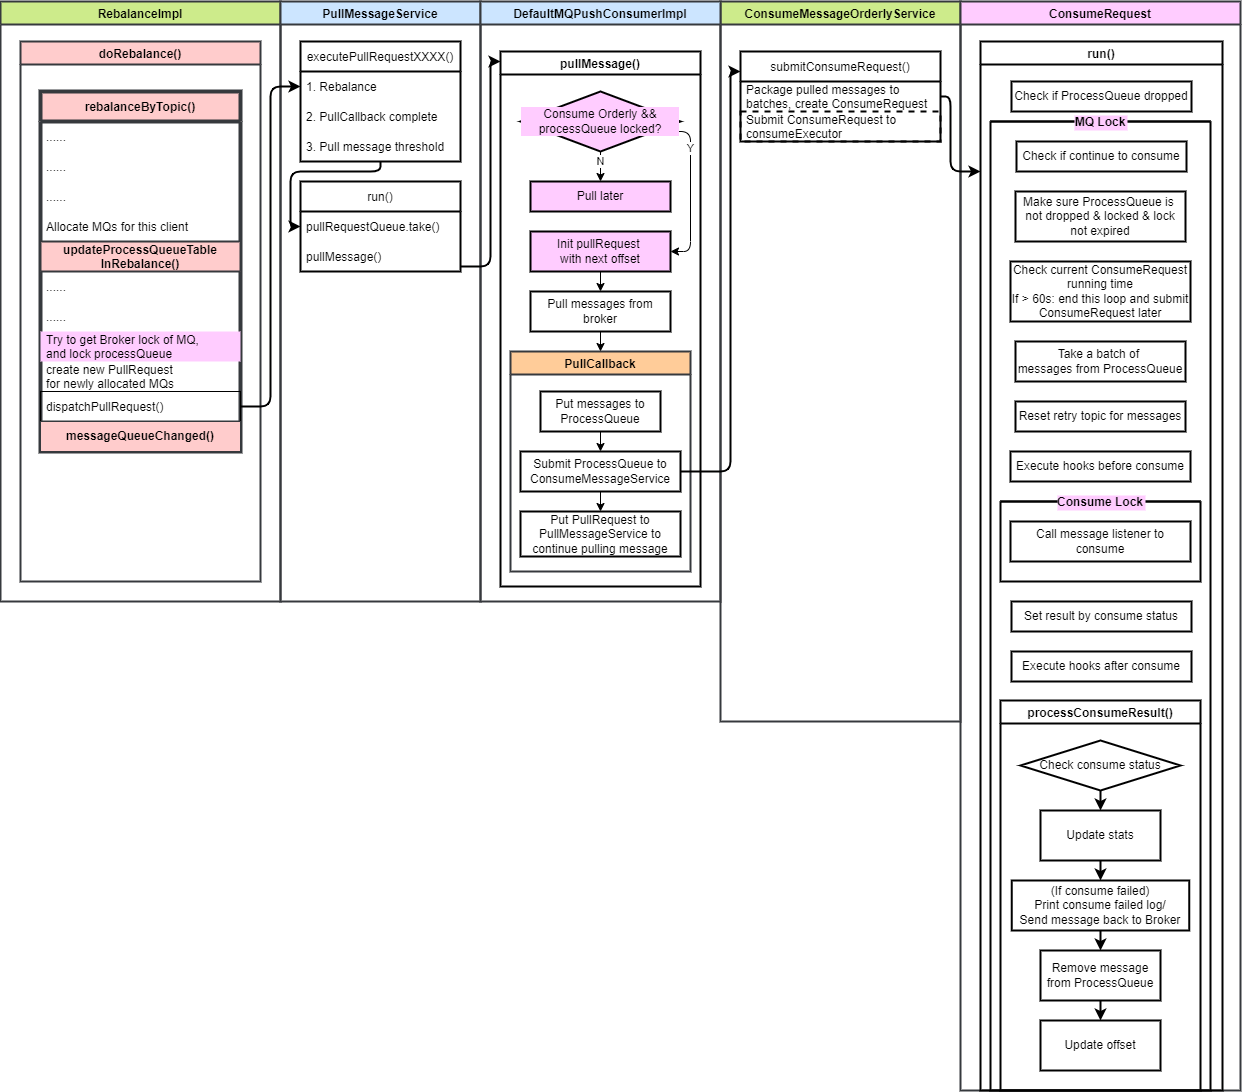

The diagram above was exported from draw.io. Its source (the exported page's mxGraphModel, read from the mxfile embedded in the PNG):
<mxGraphModel dx="2505" dy="967" grid="1" gridSize="10" guides="1" tooltips="1" connect="1" arrows="1" fold="1" page="1" pageScale="1" pageWidth="827" pageHeight="1169" math="0" shadow="0">
  <root>
    <mxCell id="0" />
    <mxCell id="1" parent="0" />
    <mxCell id="4" value="ConsumeMessageOrderlyService" style="swimlane;fillColor=#cdeb8b;strokeColor=#36393d;strokeWidth=2;" parent="1" vertex="1">
      <mxGeometry x="520" y="80" width="240" height="720" as="geometry" />
    </mxCell>
    <mxCell id="5" value="submitConsumeRequest()" style="swimlane;fontStyle=0;childLayout=stackLayout;horizontal=1;startSize=30;horizontalStack=0;resizeParent=1;resizeParentMax=0;resizeLast=0;collapsible=1;marginBottom=0;strokeWidth=2;" parent="4" vertex="1">
      <mxGeometry x="20" y="50" width="200" height="90" as="geometry" />
    </mxCell>
    <mxCell id="6" value="Package pulled messages to &#10;batches, create ConsumeRequest" style="text;strokeColor=none;fillColor=none;align=left;verticalAlign=middle;spacingLeft=4;spacingRight=4;overflow=hidden;points=[[0,0.5],[1,0.5]];portConstraint=eastwest;rotatable=0;dashed=1;strokeWidth=2;" parent="5" vertex="1">
      <mxGeometry y="30" width="200" height="30" as="geometry" />
    </mxCell>
    <mxCell id="8" value="Submit ConsumeRequest to &#10;consumeExecutor" style="text;strokeColor=default;fillColor=none;align=left;verticalAlign=middle;spacingLeft=4;spacingRight=4;overflow=hidden;points=[[0,0.5],[1,0.5]];portConstraint=eastwest;rotatable=0;dashed=1;strokeWidth=2;" parent="5" vertex="1">
      <mxGeometry y="60" width="200" height="30" as="geometry" />
    </mxCell>
    <mxCell id="9" value="ConsumeRequest" style="swimlane;fillColor=#FFCCFF;strokeColor=#36393d;strokeWidth=2;" parent="1" vertex="1">
      <mxGeometry x="760" y="80" width="280" height="1089" as="geometry" />
    </mxCell>
    <mxCell id="164" value="run()" style="swimlane;labelBackgroundColor=none;strokeWidth=2;" vertex="1" parent="9">
      <mxGeometry x="20" y="40" width="242" height="1049" as="geometry" />
    </mxCell>
    <mxCell id="165" value="Check if ProcessQueue dropped" style="rounded=0;whiteSpace=wrap;html=1;labelBackgroundColor=none;strokeWidth=2;" vertex="1" parent="164">
      <mxGeometry x="31" y="40" width="180" height="30" as="geometry" />
    </mxCell>
    <mxCell id="166" value="MQ Lock" style="swimlane;startSize=0;labelBackgroundColor=#FFCCFF;strokeWidth=2;fillColor=#FFCCFF;" vertex="1" parent="164">
      <mxGeometry x="10" y="80" width="220" height="969" as="geometry" />
    </mxCell>
    <mxCell id="186" value="Check if continue to consume" style="rounded=0;whiteSpace=wrap;html=1;labelBackgroundColor=none;strokeWidth=2;" vertex="1" parent="166">
      <mxGeometry x="26" y="20" width="170" height="30" as="geometry" />
    </mxCell>
    <mxCell id="187" value="Check current ConsumeRequest&lt;br&gt;running time&lt;br&gt;If &amp;gt; 60s: end this loop and submit ConsumeRequest later" style="rounded=0;whiteSpace=wrap;html=1;labelBackgroundColor=none;strokeWidth=2;" vertex="1" parent="166">
      <mxGeometry x="20" y="140" width="180" height="60" as="geometry" />
    </mxCell>
    <mxCell id="188" value="Take a batch of &lt;br&gt;messages from ProcessQueue" style="rounded=0;whiteSpace=wrap;html=1;labelBackgroundColor=none;strokeWidth=2;" vertex="1" parent="166">
      <mxGeometry x="25" y="220" width="170" height="40" as="geometry" />
    </mxCell>
    <mxCell id="190" value="Reset retry topic for messages" style="rounded=0;whiteSpace=wrap;html=1;labelBackgroundColor=none;strokeWidth=2;" vertex="1" parent="166">
      <mxGeometry x="25" y="280" width="170" height="30" as="geometry" />
    </mxCell>
    <mxCell id="191" value="Make sure ProcessQueue is&amp;nbsp;&lt;br&gt;not dropped &amp;amp; locked &amp;amp; lock not expired" style="rounded=0;whiteSpace=wrap;html=1;labelBackgroundColor=none;strokeWidth=2;" vertex="1" parent="166">
      <mxGeometry x="25" y="70" width="170" height="50" as="geometry" />
    </mxCell>
    <mxCell id="192" value="Execute hooks before consume" style="rounded=0;whiteSpace=wrap;html=1;labelBackgroundColor=none;strokeWidth=2;" vertex="1" parent="166">
      <mxGeometry x="20" y="330" width="180" height="30" as="geometry" />
    </mxCell>
    <mxCell id="193" value="Consume Lock" style="swimlane;startSize=0;labelBackgroundColor=#FFCCFF;strokeWidth=2;fillColor=#FFCCFF;" vertex="1" parent="166">
      <mxGeometry x="10" y="380" width="200" height="80" as="geometry" />
    </mxCell>
    <mxCell id="194" value="Call message listener to consume" style="rounded=0;whiteSpace=wrap;html=1;labelBackgroundColor=none;strokeWidth=2;" vertex="1" parent="193">
      <mxGeometry x="10" y="20" width="180" height="40" as="geometry" />
    </mxCell>
    <mxCell id="195" value="Set result by consume status" style="rounded=0;whiteSpace=wrap;html=1;labelBackgroundColor=none;strokeWidth=2;" vertex="1" parent="166">
      <mxGeometry x="21" y="480" width="180" height="30" as="geometry" />
    </mxCell>
    <mxCell id="196" value="&lt;span style=&quot;text-align: left&quot;&gt;Execute hooks after consume&lt;/span&gt;" style="rounded=0;whiteSpace=wrap;html=1;labelBackgroundColor=none;strokeWidth=2;" vertex="1" parent="166">
      <mxGeometry x="21" y="530" width="180" height="30" as="geometry" />
    </mxCell>
    <mxCell id="197" value="processConsumeResult()" style="swimlane;strokeWidth=2;" vertex="1" parent="166">
      <mxGeometry x="10" y="579" width="200" height="390" as="geometry" />
    </mxCell>
    <mxCell id="198" style="edgeStyle=none;html=1;strokeWidth=2;" edge="1" parent="197" source="199" target="205">
      <mxGeometry relative="1" as="geometry" />
    </mxCell>
    <mxCell id="199" value="Check consume status" style="rhombus;whiteSpace=wrap;html=1;strokeWidth=2;" vertex="1" parent="197">
      <mxGeometry x="20" y="40" width="160" height="50" as="geometry" />
    </mxCell>
    <mxCell id="200" style="edgeStyle=none;html=1;strokeWidth=2;" edge="1" parent="197" source="201" target="203">
      <mxGeometry relative="1" as="geometry" />
    </mxCell>
    <mxCell id="201" value="(If consume failed)&lt;br&gt;Print consume failed log/&lt;br&gt;Send message back to Broker" style="rounded=0;whiteSpace=wrap;html=1;strokeWidth=2;" vertex="1" parent="197">
      <mxGeometry x="11.25" y="180" width="177.5" height="50" as="geometry" />
    </mxCell>
    <mxCell id="202" style="edgeStyle=none;html=1;strokeWidth=2;" edge="1" parent="197" source="203" target="206">
      <mxGeometry relative="1" as="geometry" />
    </mxCell>
    <mxCell id="203" value="Remove message from ProcessQueue" style="rounded=0;whiteSpace=wrap;html=1;strokeWidth=2;" vertex="1" parent="197">
      <mxGeometry x="40" y="250" width="120" height="50" as="geometry" />
    </mxCell>
    <mxCell id="204" style="edgeStyle=none;html=1;strokeWidth=2;" edge="1" parent="197" source="205" target="201">
      <mxGeometry relative="1" as="geometry" />
    </mxCell>
    <mxCell id="205" value="Update stats" style="rounded=0;whiteSpace=wrap;html=1;strokeWidth=2;" vertex="1" parent="197">
      <mxGeometry x="40" y="110" width="120" height="50" as="geometry" />
    </mxCell>
    <mxCell id="206" value="Update offset" style="rounded=0;whiteSpace=wrap;html=1;strokeWidth=2;" vertex="1" parent="197">
      <mxGeometry x="40" y="320" width="120" height="50" as="geometry" />
    </mxCell>
    <mxCell id="70" style="edgeStyle=orthogonalEdgeStyle;html=1;strokeWidth=2;" parent="1" source="5" target="164" edge="1">
      <mxGeometry relative="1" as="geometry">
        <Array as="points">
          <mxPoint x="750" y="175" />
          <mxPoint x="750" y="250" />
        </Array>
        <mxPoint x="820" y="250.00000000000023" as="targetPoint" />
      </mxGeometry>
    </mxCell>
    <mxCell id="86" value="RebalanceImpl" style="swimlane;strokeWidth=2;fillColor=#cdeb8b;strokeColor=#36393d;" vertex="1" parent="1">
      <mxGeometry x="-200" y="80" width="280" height="600" as="geometry" />
    </mxCell>
    <mxCell id="87" value="doRebalance()" style="swimlane;strokeWidth=2;fillColor=#ffcccc;strokeColor=#36393d;" vertex="1" parent="86">
      <mxGeometry x="20" y="40" width="240" height="540" as="geometry" />
    </mxCell>
    <mxCell id="88" value="rebalanceByTopic()" style="swimlane;fontStyle=1;childLayout=stackLayout;horizontal=1;startSize=30;horizontalStack=0;resizeParent=1;resizeParentMax=0;resizeLast=0;collapsible=1;marginBottom=0;strokeWidth=4;fillColor=#ffcccc;strokeColor=#36393d;" vertex="1" parent="87">
      <mxGeometry x="20" y="50" width="200" height="360" as="geometry" />
    </mxCell>
    <mxCell id="89" value="......" style="text;strokeColor=none;fillColor=none;align=left;verticalAlign=middle;spacingLeft=4;spacingRight=4;overflow=hidden;points=[[0,0.5],[1,0.5]];portConstraint=eastwest;rotatable=0;" vertex="1" parent="88">
      <mxGeometry y="30" width="200" height="30" as="geometry" />
    </mxCell>
    <mxCell id="90" value="......" style="text;strokeColor=none;fillColor=none;align=left;verticalAlign=middle;spacingLeft=4;spacingRight=4;overflow=hidden;points=[[0,0.5],[1,0.5]];portConstraint=eastwest;rotatable=0;" vertex="1" parent="88">
      <mxGeometry y="60" width="200" height="30" as="geometry" />
    </mxCell>
    <mxCell id="91" value="......" style="text;strokeColor=none;fillColor=none;align=left;verticalAlign=middle;spacingLeft=4;spacingRight=4;overflow=hidden;points=[[0,0.5],[1,0.5]];portConstraint=eastwest;rotatable=0;" vertex="1" parent="88">
      <mxGeometry y="90" width="200" height="30" as="geometry" />
    </mxCell>
    <mxCell id="92" value="Allocate MQs for this client" style="text;strokeColor=none;fillColor=none;align=left;verticalAlign=middle;spacingLeft=4;spacingRight=4;overflow=hidden;points=[[0,0.5],[1,0.5]];portConstraint=eastwest;rotatable=0;" vertex="1" parent="88">
      <mxGeometry y="120" width="200" height="30" as="geometry" />
    </mxCell>
    <mxCell id="93" value="updateProcessQueueTable&#10;InRebalance()" style="swimlane;fontStyle=1;childLayout=stackLayout;horizontal=1;startSize=30;horizontalStack=0;resizeParent=1;resizeParentMax=0;resizeLast=0;collapsible=1;marginBottom=0;strokeWidth=2;fillColor=#ffcccc;strokeColor=#36393d;" vertex="1" parent="88">
      <mxGeometry y="150" width="200" height="180" as="geometry">
        <mxRectangle y="150" width="200" height="30" as="alternateBounds" />
      </mxGeometry>
    </mxCell>
    <mxCell id="94" value="......" style="text;strokeColor=none;fillColor=none;align=left;verticalAlign=middle;spacingLeft=4;spacingRight=4;overflow=hidden;points=[[0,0.5],[1,0.5]];portConstraint=eastwest;rotatable=0;" vertex="1" parent="93">
      <mxGeometry y="30" width="200" height="30" as="geometry" />
    </mxCell>
    <mxCell id="95" value="......" style="text;strokeColor=none;fillColor=none;align=left;verticalAlign=middle;spacingLeft=4;spacingRight=4;overflow=hidden;points=[[0,0.5],[1,0.5]];portConstraint=eastwest;rotatable=0;" vertex="1" parent="93">
      <mxGeometry y="60" width="200" height="30" as="geometry" />
    </mxCell>
    <mxCell id="96" value="Try to get Broker lock of MQ,&#10;and lock processQueue" style="text;strokeColor=none;fillColor=#FFCCFF;align=left;verticalAlign=middle;spacingLeft=4;spacingRight=4;overflow=hidden;points=[[0,0.5],[1,0.5]];portConstraint=eastwest;rotatable=0;" vertex="1" parent="93">
      <mxGeometry y="90" width="200" height="30" as="geometry" />
    </mxCell>
    <mxCell id="97" value="create new PullRequest &#10;for newly allocated MQs" style="text;strokeColor=none;fillColor=none;align=left;verticalAlign=middle;spacingLeft=4;spacingRight=4;overflow=hidden;points=[[0,0.5],[1,0.5]];portConstraint=eastwest;rotatable=0;" vertex="1" parent="93">
      <mxGeometry y="120" width="200" height="30" as="geometry" />
    </mxCell>
    <mxCell id="98" value="dispatchPullRequest()" style="text;strokeColor=default;fillColor=none;align=left;verticalAlign=middle;spacingLeft=4;spacingRight=4;overflow=hidden;points=[[0,0.5],[1,0.5]];portConstraint=eastwest;rotatable=0;rounded=0;" vertex="1" parent="93">
      <mxGeometry y="150" width="200" height="30" as="geometry" />
    </mxCell>
    <mxCell id="99" value="messageQueueChanged()" style="rounded=0;whiteSpace=wrap;html=1;strokeColor=#36393d;strokeWidth=1;fontStyle=1;fillColor=#ffcccc;" vertex="1" parent="88">
      <mxGeometry y="330" width="200" height="30" as="geometry" />
    </mxCell>
    <mxCell id="105" value="PullMessageService" style="swimlane;strokeWidth=2;fillColor=#cce5ff;strokeColor=#36393d;" vertex="1" parent="1">
      <mxGeometry x="79.99999999999994" y="80" width="200" height="600" as="geometry" />
    </mxCell>
    <mxCell id="106" value="DefaultMQPushConsumerImpl" style="swimlane;strokeWidth=2;fillColor=#cce5ff;strokeColor=#36393d;" vertex="1" parent="1">
      <mxGeometry x="279.99999999999994" y="80" width="240" height="600" as="geometry" />
    </mxCell>
    <mxCell id="107" value="pullMessage()" style="swimlane;strokeWidth=2;" vertex="1" parent="106">
      <mxGeometry x="20" y="50" width="200.00000000000003" height="535" as="geometry" />
    </mxCell>
    <mxCell id="159" style="edgeStyle=orthogonalEdgeStyle;html=1;strokeWidth=1;" edge="1" parent="107" source="131" target="158">
      <mxGeometry relative="1" as="geometry" />
    </mxCell>
    <mxCell id="131" value="Init pullRequest &lt;br&gt;with next offset" style="rounded=0;whiteSpace=wrap;html=1;strokeWidth=2;fillColor=#FFCCFF;" vertex="1" parent="107">
      <mxGeometry x="30" y="180" width="140" height="40" as="geometry" />
    </mxCell>
    <mxCell id="154" style="edgeStyle=orthogonalEdgeStyle;html=1;strokeWidth=1;" edge="1" parent="107" source="148" target="151">
      <mxGeometry relative="1" as="geometry" />
    </mxCell>
    <mxCell id="155" value="N" style="edgeLabel;html=1;align=center;verticalAlign=middle;resizable=0;points=[];" vertex="1" connectable="0" parent="154">
      <mxGeometry x="-0.3338" y="1" relative="1" as="geometry">
        <mxPoint x="-1" as="offset" />
      </mxGeometry>
    </mxCell>
    <mxCell id="156" style="edgeStyle=orthogonalEdgeStyle;html=1;strokeWidth=1;" edge="1" parent="107" source="148" target="131">
      <mxGeometry relative="1" as="geometry">
        <Array as="points">
          <mxPoint x="190" y="80" />
          <mxPoint x="190" y="200" />
        </Array>
      </mxGeometry>
    </mxCell>
    <mxCell id="157" value="Y" style="edgeLabel;html=1;align=center;verticalAlign=middle;resizable=0;points=[];" vertex="1" connectable="0" parent="156">
      <mxGeometry x="0.0085" relative="1" as="geometry">
        <mxPoint y="-36" as="offset" />
      </mxGeometry>
    </mxCell>
    <mxCell id="148" value="Consume Orderly &amp;amp;&amp;amp; processQueue locked?" style="rhombus;whiteSpace=wrap;html=1;strokeWidth=2;fillColor=#FFCCFF;labelBackgroundColor=#FFCCFF;" vertex="1" parent="107">
      <mxGeometry x="20" y="40" width="160" height="60" as="geometry" />
    </mxCell>
    <mxCell id="151" value="Pull later" style="rounded=0;whiteSpace=wrap;html=1;strokeWidth=2;fillColor=#FFCCFF;" vertex="1" parent="107">
      <mxGeometry x="30" y="130" width="140" height="30" as="geometry" />
    </mxCell>
    <mxCell id="133" value="PullCallback" style="swimlane;strokeWidth=2;fillColor=#ffcc99;strokeColor=#36393d;" vertex="1" parent="107">
      <mxGeometry x="10" y="300" width="180" height="220" as="geometry" />
    </mxCell>
    <mxCell id="143" style="edgeStyle=orthogonalEdgeStyle;html=1;strokeWidth=1;" edge="1" parent="133" source="144" target="146">
      <mxGeometry relative="1" as="geometry" />
    </mxCell>
    <mxCell id="144" value="Put messages to ProcessQueue" style="rounded=0;whiteSpace=wrap;html=1;strokeWidth=2;" vertex="1" parent="133">
      <mxGeometry x="30" y="40" width="120" height="40" as="geometry" />
    </mxCell>
    <mxCell id="145" style="edgeStyle=orthogonalEdgeStyle;html=1;strokeWidth=1;" edge="1" parent="133" source="146" target="147">
      <mxGeometry relative="1" as="geometry" />
    </mxCell>
    <mxCell id="146" value="Submit ProcessQueue to ConsumeMessageService" style="rounded=0;whiteSpace=wrap;html=1;strokeWidth=2;" vertex="1" parent="133">
      <mxGeometry x="10" y="100" width="160" height="40" as="geometry" />
    </mxCell>
    <mxCell id="147" value="Put PullRequest to PullMessageService to continue pulling message" style="rounded=0;whiteSpace=wrap;html=1;strokeWidth=2;" vertex="1" parent="133">
      <mxGeometry x="10" y="160" width="160" height="45" as="geometry" />
    </mxCell>
    <mxCell id="160" style="edgeStyle=orthogonalEdgeStyle;html=1;strokeWidth=1;" edge="1" parent="107" source="158" target="133">
      <mxGeometry relative="1" as="geometry" />
    </mxCell>
    <mxCell id="158" value="Pull messages from broker" style="rounded=0;whiteSpace=wrap;html=1;strokeWidth=2;" vertex="1" parent="107">
      <mxGeometry x="30" y="240" width="140" height="40" as="geometry" />
    </mxCell>
    <mxCell id="115" style="edgeStyle=orthogonalEdgeStyle;html=1;strokeWidth=2;" edge="1" parent="1" source="119" target="107">
      <mxGeometry relative="1" as="geometry">
        <Array as="points">
          <mxPoint x="290" y="345" />
          <mxPoint x="290" y="140" />
        </Array>
      </mxGeometry>
    </mxCell>
    <mxCell id="117" value="run()" style="swimlane;fontStyle=0;childLayout=stackLayout;horizontal=1;startSize=30;horizontalStack=0;resizeParent=1;resizeParentMax=0;resizeLast=0;collapsible=1;marginBottom=0;strokeWidth=2;" vertex="1" parent="1">
      <mxGeometry x="100" y="260" width="160" height="90" as="geometry" />
    </mxCell>
    <mxCell id="118" value="pullRequestQueue.take()" style="text;strokeColor=none;fillColor=none;align=left;verticalAlign=middle;spacingLeft=4;spacingRight=4;overflow=hidden;points=[[0,0.5],[1,0.5]];portConstraint=eastwest;rotatable=0;" vertex="1" parent="117">
      <mxGeometry y="30" width="160" height="30" as="geometry" />
    </mxCell>
    <mxCell id="119" value="pullMessage()" style="text;strokeColor=none;fillColor=none;align=left;verticalAlign=middle;spacingLeft=4;spacingRight=4;overflow=hidden;points=[[0,0.5],[1,0.5]];portConstraint=eastwest;rotatable=0;" vertex="1" parent="117">
      <mxGeometry y="60" width="160" height="30" as="geometry" />
    </mxCell>
    <mxCell id="120" style="edgeStyle=orthogonalEdgeStyle;html=1;strokeWidth=2;" edge="1" parent="1" source="121" target="118">
      <mxGeometry relative="1" as="geometry">
        <Array as="points">
          <mxPoint x="180" y="250" />
          <mxPoint x="90" y="250" />
          <mxPoint x="90" y="305" />
        </Array>
      </mxGeometry>
    </mxCell>
    <mxCell id="121" value="executePullRequestXXXX()" style="swimlane;fontStyle=0;childLayout=stackLayout;horizontal=1;startSize=30;horizontalStack=0;resizeParent=1;resizeParentMax=0;resizeLast=0;collapsible=1;marginBottom=0;strokeWidth=2;" vertex="1" parent="1">
      <mxGeometry x="100" y="120" width="160" height="120" as="geometry" />
    </mxCell>
    <mxCell id="122" value="1. Rebalance" style="text;strokeColor=none;fillColor=none;align=left;verticalAlign=middle;spacingLeft=4;spacingRight=4;overflow=hidden;points=[[0,0.5],[1,0.5]];portConstraint=eastwest;rotatable=0;dashed=1;" vertex="1" parent="121">
      <mxGeometry y="30" width="160" height="30" as="geometry" />
    </mxCell>
    <mxCell id="123" value="2. PullCallback complete" style="text;strokeColor=none;fillColor=none;align=left;verticalAlign=middle;spacingLeft=4;spacingRight=4;overflow=hidden;points=[[0,0.5],[1,0.5]];portConstraint=eastwest;rotatable=0;dashed=1;" vertex="1" parent="121">
      <mxGeometry y="60" width="160" height="30" as="geometry" />
    </mxCell>
    <mxCell id="124" value="3. Pull message threshold" style="text;strokeColor=none;fillColor=none;align=left;verticalAlign=middle;spacingLeft=4;spacingRight=4;overflow=hidden;points=[[0,0.5],[1,0.5]];portConstraint=eastwest;rotatable=0;dashed=1;" vertex="1" parent="121">
      <mxGeometry y="90" width="160" height="30" as="geometry" />
    </mxCell>
    <mxCell id="127" style="edgeStyle=orthogonalEdgeStyle;html=1;strokeWidth=2;" edge="1" parent="1" source="98" target="122">
      <mxGeometry relative="1" as="geometry" />
    </mxCell>
    <mxCell id="161" style="edgeStyle=orthogonalEdgeStyle;html=1;strokeWidth=2;" edge="1" parent="1" source="146" target="5">
      <mxGeometry relative="1" as="geometry">
        <Array as="points">
          <mxPoint x="530" y="550" />
          <mxPoint x="530" y="150" />
        </Array>
      </mxGeometry>
    </mxCell>
  </root>
</mxGraphModel>